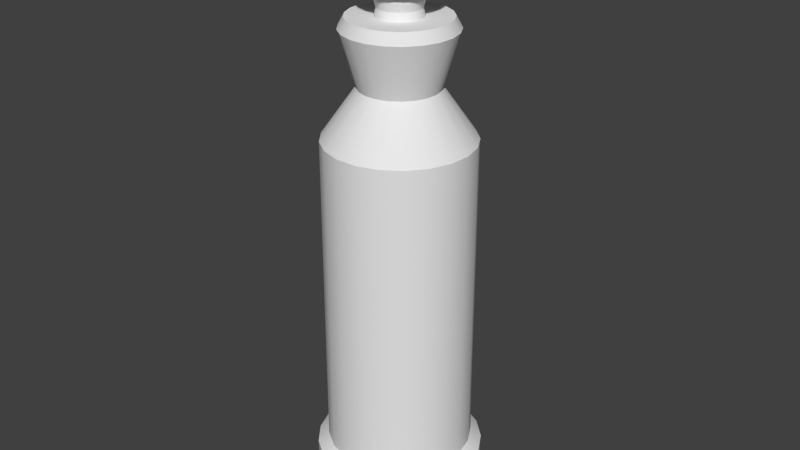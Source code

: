# Source: itemOel_Textur.blend  (saved by Blender 2.70.0; exported with 4.5.12 LTS)
import bpy
from mathutils import Matrix  # noqa: F401  (used for matrix-valued properties, if any)

bpy.ops.wm.read_factory_settings(use_empty=True)
scene = bpy.context.scene
scene.name = 'Scene'

# ---- collections
col_collection_1 = bpy.data.collections.new('Collection 1'); scene.collection.children.link(col_collection_1)

# ---- world
world_world = bpy.data.worlds.new('World'); scene.world = world_world
world_world.color = (0.05088, 0.05088, 0.05088)
world_world.use_sun_shadow = False
world_world.sun_shadow_jitter_overblur = 0.0
world_world.cycles.sampling_method = 'MANUAL'
world_world.cycles.sample_map_resolution = 256

# ---- meshes
me_cylinder = bpy.data.meshes.new('Cylinder')
me_cylinder.from_pydata([(0.0, 1.0, -1.0), (0.0, 1.0, 1.0), (0.2948, 0.9556, -1.0), (0.2948, 0.9556, 1.0), (0.5633, 0.8262, -1.0), (0.5633, 0.8262, 1.0), (0.7818, 0.6235, -1.0), (0.7818, 0.6235, 1.0), (0.9309, 0.3653, -1.0), (0.9309, 0.3653, 1.0), (0.9972, 0.07473, -1.0), (0.9972, 0.07473, 1.0), (0.9749, -0.2225, -1.0), (0.9749, -0.2225, 1.0), (0.866, -0.5, -1.0), (0.866, -0.5, 1.0), (0.6802, -0.7331, -1.0), (0.6802, -0.7331, 1.0), (0.4339, -0.901, -1.0), (0.4339, -0.901, 1.0), (0.149, -0.9888, -1.0), (0.149, -0.9888, 1.0), (-0.149, -0.9888, -1.0), (-0.149, -0.9888, 1.0), (-0.4339, -0.901, -1.0), (-0.4339, -0.901, 1.0), (-0.6802, -0.7331, -1.0), (-0.6802, -0.7331, 1.0), (-0.866, -0.5, -1.0), (-0.866, -0.5, 1.0), (-0.9749, -0.2225, -1.0), (-0.9749, -0.2225, 1.0), (-0.9972, 0.07473, -1.0), (-0.9972, 0.07473, 1.0), (-0.9309, 0.3653, -1.0), (-0.9309, 0.3653, 1.0), (-0.7818, 0.6235, -1.0), (-0.7818, 0.6235, 1.0), (-0.5633, 0.8262, -1.0), (-0.5633, 0.8262, 1.0), (-0.2948, 0.9556, -1.0), (-0.2948, 0.9556, 1.0), (2.258e-08, 1.154, -1.062), (0.3402, 1.103, -1.062), (0.6502, 0.9536, -1.062), (0.9024, 0.7196, -1.062), (1.074, 0.4217, -1.062), (1.151, 0.08625, -1.062), (1.125, -0.2568, -1.062), (0.9996, -0.5771, -1.062), (0.785, -0.8461, -1.062), (0.5008, -1.04, -1.062), (0.172, -1.141, -1.062), (-0.172, -1.141, -1.062), (-0.5008, -1.04, -1.062), (-0.785, -0.8461, -1.062), (-0.9996, -0.5771, -1.062), (-1.125, -0.2568, -1.062), (-1.151, 0.08625, -1.062), (-1.074, 0.4217, -1.062), (-0.9024, 0.7196, -1.062), (-0.6502, 0.9536, -1.062), (-0.3402, 1.103, -1.062), (1.647e-08, 1.154, -1.153), (0.3402, 1.103, -1.153), (0.6502, 0.9536, -1.153), (0.9024, 0.7196, -1.153), (1.074, 0.4217, -1.153), (1.151, 0.08625, -1.153), (1.125, -0.2568, -1.153), (0.9996, -0.5771, -1.153), (0.785, -0.8461, -1.153), (0.5008, -1.04, -1.153), (0.172, -1.141, -1.153), (-0.172, -1.141, -1.153), (-0.5008, -1.04, -1.153), (-0.785, -0.8461, -1.153), (-0.9996, -0.5771, -1.153), (-1.125, -0.2568, -1.153), (-1.151, 0.08625, -1.153), (-1.074, 0.4217, -1.153), (-0.9024, 0.7196, -1.153), (-0.6502, 0.9536, -1.153), (-0.3402, 1.103, -1.153), (-1.321e-07, 0.5308, 1.305), (0.1565, 0.5072, 1.305), (0.299, 0.4386, 1.305), (0.415, 0.3309, 1.305), (0.4941, 0.1939, 1.305), (0.5293, 0.03967, 1.305), (0.5175, -0.1181, 1.305), (0.4597, -0.2654, 1.305), (0.361, -0.3891, 1.305), (0.2303, -0.4782, 1.305), (0.07911, -0.5249, 1.305), (-0.07911, -0.5249, 1.305), (-0.2303, -0.4782, 1.305), (-0.361, -0.3891, 1.305), (-0.4597, -0.2654, 1.305), (-0.5175, -0.1181, 1.305), (-0.5293, 0.03967, 1.305), (-0.4941, 0.1939, 1.305), (-0.415, 0.3309, 1.305), (-0.299, 0.4386, 1.305), (-0.1565, 0.5072, 1.305), (-3.249e-07, 0.7504, 1.637), (0.2212, 0.717, 1.637), (0.4227, 0.62, 1.637), (0.5867, 0.4679, 1.637), (0.6985, 0.2741, 1.637), (0.7483, 0.05608, 1.637), (0.7316, -0.167, 1.637), (0.6499, -0.3752, 1.637), (0.5104, -0.5501, 1.637), (0.3256, -0.6761, 1.637), (0.1118, -0.742, 1.637), (-0.1118, -0.742, 1.637), (-0.3256, -0.6761, 1.637), (-0.5104, -0.5501, 1.637), (-0.6499, -0.3752, 1.637), (-0.7316, -0.167, 1.637), (-0.7483, 0.05608, 1.637), (-0.6985, 0.2741, 1.637), (-0.5867, 0.4679, 1.637), (-0.4227, 0.62, 1.637), (-0.2212, 0.717, 1.637), (-3.208e-07, 0.6697, 1.704), (0.1974, 0.64, 1.704), (0.3773, 0.5534, 1.704), (0.5236, 0.4176, 1.704), (0.6234, 0.2447, 1.704), (0.6679, 0.05005, 1.704), (0.6529, -0.149, 1.704), (0.58, -0.3349, 1.704), (0.4555, -0.4909, 1.704), (0.2906, -0.6034, 1.704), (0.09982, -0.6623, 1.704), (-0.09982, -0.6623, 1.704), (-0.2906, -0.6034, 1.704), (-0.4555, -0.4909, 1.704), (-0.58, -0.3349, 1.704), (-0.6529, -0.149, 1.704), (-0.6679, 0.05005, 1.704), (-0.6234, 0.2447, 1.704), (-0.5236, 0.4176, 1.704), (-0.3773, 0.5534, 1.704), (-0.1974, 0.64, 1.704), (-3.863e-07, 0.3082, 1.704), (0.09083, 0.2945, 1.704), (0.1736, 0.2546, 1.704), (0.2409, 0.1921, 1.704), (0.2868, 0.1126, 1.704), (0.3073, 0.02303, 1.704), (0.3004, -0.06857, 1.704), (0.2669, -0.1541, 1.704), (0.2096, -0.2259, 1.704), (0.1337, -0.2776, 1.704), (0.04593, -0.3047, 1.704), (-0.04593, -0.3047, 1.704), (-0.1337, -0.2776, 1.704), (-0.2096, -0.2259, 1.704), (-0.2669, -0.1541, 1.704), (-0.3004, -0.06857, 1.704), (-0.3073, 0.02303, 1.704), (-0.2868, 0.1126, 1.704), (-0.2409, 0.1921, 1.704), (-0.1736, 0.2546, 1.704), (-0.09083, 0.2945, 1.704), (-3.795e-07, 0.2866, 1.753), (0.08449, 0.2739, 1.753), (0.1615, 0.2368, 1.753), (0.2241, 0.1787, 1.753), (0.2668, 0.1047, 1.753), (0.2858, 0.02142, 1.753), (0.2795, -0.06378, 1.753), (0.2482, -0.1433, 1.753), (0.195, -0.2101, 1.753), (0.1244, -0.2583, 1.753), (0.04272, -0.2834, 1.753), (-0.04272, -0.2834, 1.753), (-0.1244, -0.2583, 1.753), (-0.195, -0.2101, 1.753), (-0.2482, -0.1433, 1.753), (-0.2795, -0.06378, 1.753), (-0.2858, 0.02142, 1.753), (-0.2668, 0.1047, 1.753), (-0.2241, 0.1787, 1.753), (-0.1615, 0.2368, 1.753), (-0.08449, 0.2739, 1.753), (-2.822e-07, 0.3158, 1.801), (0.0931, 0.3018, 1.801), (0.1779, 0.261, 1.801), (0.2469, 0.1969, 1.801), (0.294, 0.1154, 1.801), (0.315, 0.0236, 1.801), (0.3079, -0.07028, 1.801), (0.2735, -0.1579, 1.801), (0.2148, -0.2315, 1.801), (0.137, -0.2846, 1.801), (0.04707, -0.3123, 1.801), (-0.04707, -0.3123, 1.801), (-0.137, -0.2846, 1.801), (-0.2148, -0.2315, 1.801), (-0.2735, -0.1579, 1.801), (-0.3079, -0.07028, 1.801), (-0.315, 0.0236, 1.801), (-0.294, 0.1154, 1.801), (-0.2469, 0.1969, 1.801), (-0.1779, 0.261, 1.801), (-0.0931, 0.3018, 1.801), (-2.822e-07, 0.3158, 1.849), (0.0931, 0.3018, 1.849), (0.1779, 0.261, 1.849), (0.2469, 0.1969, 1.849), (0.294, 0.1154, 1.849), (0.315, 0.0236, 1.849), (0.3079, -0.07028, 1.849), (0.2735, -0.1579, 1.849), (0.2148, -0.2315, 1.849), (0.137, -0.2846, 1.849), (0.04707, -0.3123, 1.849), (-0.04707, -0.3123, 1.849), (-0.137, -0.2846, 1.849), (-0.2148, -0.2315, 1.849), (-0.2735, -0.1579, 1.849), (-0.3079, -0.07028, 1.849), (-0.315, 0.0236, 1.849), (-0.294, 0.1154, 1.849), (-0.2469, 0.1969, 1.849), (-0.1779, 0.261, 1.849), (-0.0931, 0.3018, 1.849), (-1.577e-07, 0.5649, 1.902), (0.1665, 0.5398, 1.902), (0.3182, 0.4667, 1.902), (0.4417, 0.3522, 1.902), (0.5259, 0.2064, 1.902), (0.5633, 0.04222, 1.902), (0.5507, -0.1257, 1.902), (0.4892, -0.2825, 1.902), (0.3842, -0.4141, 1.902), (0.2451, -0.509, 1.902), (0.08419, -0.5586, 1.902), (-0.08419, -0.5586, 1.902), (-0.2451, -0.509, 1.902), (-0.3842, -0.4141, 1.902), (-0.4892, -0.2825, 1.902), (-0.5507, -0.1257, 1.902), (-0.5633, 0.04222, 1.902), (-0.5259, 0.2064, 1.902), (-0.4417, 0.3522, 1.902), (-0.3182, 0.4667, 1.902), (-0.1665, 0.5398, 1.902), (-8.446e-08, 0.5649, 2.025), (0.1665, 0.5398, 2.025), (0.3182, 0.4667, 2.025), (0.4417, 0.3522, 2.025), (0.5259, 0.2064, 2.025), (0.5633, 0.04222, 2.025), (0.5507, -0.1257, 2.025), (0.4892, -0.2825, 2.025), (0.3842, -0.4141, 2.025), (0.2451, -0.509, 2.025), (0.08419, -0.5586, 2.025), (-0.08419, -0.5586, 2.025), (-0.2451, -0.509, 2.025), (-0.3842, -0.4141, 2.025), (-0.4892, -0.2825, 2.025), (-0.5507, -0.1257, 2.025), (-0.5633, 0.04222, 2.025), (-0.5259, 0.2064, 2.025), (-0.4417, 0.3522, 2.025), (-0.3182, 0.4667, 2.025), (-0.1665, 0.5398, 2.025), (-1.085e-07, 0.3832, 2.055), (0.113, 0.3662, 2.055), (0.2159, 0.3167, 2.055), (0.2996, 0.2389, 2.055), (0.3568, 0.14, 2.055), (0.3822, 0.02864, 2.055), (0.3736, -0.08528, 2.055), (0.3319, -0.1916, 2.055), (0.2607, -0.2809, 2.055), (0.1663, -0.3453, 2.055), (0.05712, -0.379, 2.055), (-0.05712, -0.379, 2.055), (-0.1663, -0.3453, 2.055), (-0.2607, -0.2809, 2.055), (-0.3319, -0.1916, 2.055), (-0.3736, -0.08528, 2.055), (-0.3822, 0.02864, 2.055), (-0.3568, 0.14, 2.055), (-0.2996, 0.2389, 2.055), (-0.2159, 0.3167, 2.055), (-0.113, 0.3662, 2.055)], [], [(0, 1, 3, 2), (2, 3, 5, 4), (4, 5, 7, 6), (6, 7, 9, 8), (8, 9, 11, 10), (10, 11, 13, 12), (12, 13, 15, 14), (14, 15, 17, 16), (16, 17, 19, 18), (18, 19, 21, 20), (20, 21, 23, 22), (22, 23, 25, 24), (24, 25, 27, 26), (26, 27, 29, 28), (28, 29, 31, 30), (30, 31, 33, 32), (32, 33, 35, 34), (34, 35, 37, 36), (36, 37, 39, 38), (25, 23, 95, 96), (40, 41, 1, 0), (38, 39, 41, 40), (8, 10, 47, 46), (58, 59, 80, 79), (30, 32, 58, 57), (36, 38, 61, 60), (0, 2, 43, 42), (14, 16, 50, 49), (20, 22, 53, 52), (4, 6, 45, 44), (26, 28, 56, 55), (32, 34, 59, 58), (10, 12, 48, 47), (38, 40, 62, 61), (16, 18, 51, 50), (22, 24, 54, 53), (6, 8, 46, 45), (28, 30, 57, 56), (34, 36, 60, 59), (12, 14, 49, 48), (40, 0, 42, 62), (18, 20, 52, 51), (2, 4, 44, 43), (24, 26, 55, 54), (63, 64, 65, 66, 67, 68, 69, 70, 71, 72, 73, 74, 75, 76, 77, 78, 79, 80, 81, 82, 83), (47, 48, 69, 68), (45, 46, 67, 66), (56, 57, 78, 77), (43, 44, 65, 64), (54, 55, 76, 75), (52, 53, 74, 73), (61, 62, 83, 82), (50, 51, 72, 71), (59, 60, 81, 80), (48, 49, 70, 69), (46, 47, 68, 67), (57, 58, 79, 78), (44, 45, 66, 65), (55, 56, 77, 76), (42, 43, 64, 63), (53, 54, 75, 74), (62, 42, 63, 83), (51, 52, 73, 72), (60, 61, 82, 81), (49, 50, 71, 70), (84, 104, 125, 105), (9, 7, 87, 88), (31, 29, 98, 99), (37, 35, 101, 102), (15, 13, 90, 91), (1, 41, 104, 84), (21, 19, 93, 94), (5, 3, 85, 86), (27, 25, 96, 97), (11, 9, 88, 89), (33, 31, 99, 100), (39, 37, 102, 103), (3, 1, 84, 85), (17, 15, 91, 92), (23, 21, 94, 95), (7, 5, 86, 87), (29, 27, 97, 98), (35, 33, 100, 101), (13, 11, 89, 90), (41, 39, 103, 104), (19, 17, 92, 93), (106, 105, 126, 127), (94, 93, 114, 115), (103, 102, 123, 124), (92, 91, 112, 113), (101, 100, 121, 122), (90, 89, 110, 111), (88, 87, 108, 109), (99, 98, 119, 120), (86, 85, 106, 107), (97, 96, 117, 118), (95, 94, 115, 116), (104, 103, 124, 125), (93, 92, 113, 114), (102, 101, 122, 123), (91, 90, 111, 112), (89, 88, 109, 110), (100, 99, 120, 121), (87, 86, 107, 108), (98, 97, 118, 119), (85, 84, 105, 106), (96, 95, 116, 117), (129, 128, 149, 150), (117, 116, 137, 138), (105, 125, 146, 126), (115, 114, 135, 136), (124, 123, 144, 145), (113, 112, 133, 134), (122, 121, 142, 143), (111, 110, 131, 132), (109, 108, 129, 130), (120, 119, 140, 141), (107, 106, 127, 128), (118, 117, 138, 139), (116, 115, 136, 137), (125, 124, 145, 146), (114, 113, 134, 135), (123, 122, 143, 144), (112, 111, 132, 133), (110, 109, 130, 131), (121, 120, 141, 142), (108, 107, 128, 129), (119, 118, 139, 140), (152, 151, 172, 173), (140, 139, 160, 161), (127, 126, 147, 148), (138, 137, 158, 159), (126, 146, 167, 147), (136, 135, 156, 157), (145, 144, 165, 166), (134, 133, 154, 155), (143, 142, 163, 164), (132, 131, 152, 153), (130, 129, 150, 151), (141, 140, 161, 162), (128, 127, 148, 149), (139, 138, 159, 160), (137, 136, 157, 158), (146, 145, 166, 167), (135, 134, 155, 156), (144, 143, 164, 165), (133, 132, 153, 154), (131, 130, 151, 152), (142, 141, 162, 163), (186, 185, 206, 207), (163, 162, 183, 184), (150, 149, 170, 171), (161, 160, 181, 182), (148, 147, 168, 169), (159, 158, 179, 180), (147, 167, 188, 168), (157, 156, 177, 178), (166, 165, 186, 187), (155, 154, 175, 176), (164, 163, 184, 185), (153, 152, 173, 174), (151, 150, 171, 172), (162, 161, 182, 183), (149, 148, 169, 170), (160, 159, 180, 181), (158, 157, 178, 179), (167, 166, 187, 188), (156, 155, 176, 177), (165, 164, 185, 186), (154, 153, 174, 175), (209, 208, 229, 230), (175, 174, 195, 196), (173, 172, 193, 194), (184, 183, 204, 205), (171, 170, 191, 192), (182, 181, 202, 203), (169, 168, 189, 190), (180, 179, 200, 201), (168, 188, 209, 189), (178, 177, 198, 199), (187, 186, 207, 208), (176, 175, 196, 197), (185, 184, 205, 206), (174, 173, 194, 195), (172, 171, 192, 193), (183, 182, 203, 204), (170, 169, 190, 191), (181, 180, 201, 202), (179, 178, 199, 200), (188, 187, 208, 209), (177, 176, 197, 198), (221, 220, 241, 242), (198, 197, 218, 219), (207, 206, 227, 228), (196, 195, 216, 217), (194, 193, 214, 215), (205, 204, 225, 226), (192, 191, 212, 213), (203, 202, 223, 224), (190, 189, 210, 211), (201, 200, 221, 222), (189, 209, 230, 210), (199, 198, 219, 220), (208, 207, 228, 229), (197, 196, 217, 218), (206, 205, 226, 227), (195, 194, 215, 216), (193, 192, 213, 214), (204, 203, 224, 225), (191, 190, 211, 212), (202, 201, 222, 223), (200, 199, 220, 221), (233, 232, 253, 254), (230, 229, 250, 251), (219, 218, 239, 240), (228, 227, 248, 249), (217, 216, 237, 238), (215, 214, 235, 236), (226, 225, 246, 247), (213, 212, 233, 234), (224, 223, 244, 245), (211, 210, 231, 232), (222, 221, 242, 243), (210, 230, 251, 231), (220, 219, 240, 241), (229, 228, 249, 250), (218, 217, 238, 239), (227, 226, 247, 248), (216, 215, 236, 237), (214, 213, 234, 235), (225, 224, 245, 246), (212, 211, 232, 233), (223, 222, 243, 244), (256, 255, 276, 277), (244, 243, 264, 265), (242, 241, 262, 263), (251, 250, 271, 272), (240, 239, 260, 261), (249, 248, 269, 270), (238, 237, 258, 259), (236, 235, 256, 257), (247, 246, 267, 268), (234, 233, 254, 255), (245, 244, 265, 266), (232, 231, 252, 253), (243, 242, 263, 264), (231, 251, 272, 252), (241, 240, 261, 262), (250, 249, 270, 271), (239, 238, 259, 260), (248, 247, 268, 269), (237, 236, 257, 258), (235, 234, 255, 256), (246, 245, 266, 267), (274, 273, 293, 292, 291, 290, 289, 288, 287, 286, 285, 284, 283, 282, 281, 280, 279, 278, 277, 276, 275), (267, 266, 287, 288), (254, 253, 274, 275), (265, 264, 285, 286), (263, 262, 283, 284), (272, 271, 292, 293), (261, 260, 281, 282), (270, 269, 290, 291), (259, 258, 279, 280), (257, 256, 277, 278), (268, 267, 288, 289), (255, 254, 275, 276), (266, 265, 286, 287), (253, 252, 273, 274), (264, 263, 284, 285), (252, 272, 293, 273), (262, 261, 282, 283), (271, 270, 291, 292), (260, 259, 280, 281), (269, 268, 289, 290), (258, 257, 278, 279)])
me_cylinder.polygons.foreach_set('use_smooth', [True] * 275)
_uv = me_cylinder.uv_layers.new(name='UVMap')
_uv.uv.foreach_set('vector', [0.3634, 0.07054, 0.3632, 0.3512, 0.3309, 0.3512, 0.3311, 0.07054, 0.3311, 0.07054, 0.3309, 0.3512, 0.2984, 0.3511, 0.2987, 0.07054, 0.2987, 0.07054, 0.2984, 0.3511, 0.2659, 0.3511, 0.2661, 0.07054, 0.2661, 0.07054, 0.2659, 0.3511, 0.2334, 0.3511, 0.2336, 0.07054, 0.2336, 0.07054, 0.2334, 0.3511, 0.2008, 0.3511, 0.201, 0.07054, 0.201, 0.07054, 0.2008, 0.3511, 0.1682, 0.3511, 0.1684, 0.07054, 0.1684, 0.07054, 0.1682, 0.3511, 0.1355, 0.351, 0.1357, 0.07054, 0.1357, 0.07054, 0.1355, 0.351, 0.1029, 0.351, 0.1031, 0.07054, 0.1031, 0.07054, 0.1029, 0.351, 0.07027, 0.351, 0.07048, 0.07054, 0.07048, 0.07054, 0.07027, 0.351, 0.03786, 0.351, 0.03806, 0.07054, 0.7052, 0.07054, 0.705, 0.3514, 0.6759, 0.3514, 0.6761, 0.07054, 0.6761, 0.07054, 0.6759, 0.3514, 0.646, 0.3514, 0.6462, 0.07054, 0.6462, 0.07054, 0.646, 0.3514, 0.6155, 0.3514, 0.6157, 0.07054, 0.6157, 0.07054, 0.6155, 0.3514, 0.5848, 0.3514, 0.585, 0.07054, 0.585, 0.07054, 0.5848, 0.3514, 0.5537, 0.3513, 0.5537, 0.07054, 0.5537, 0.07054, 0.5537, 0.3513, 0.5225, 0.3513, 0.5227, 0.07054, 0.5227, 0.07054, 0.5225, 0.3513, 0.491, 0.3513, 0.4912, 0.07054, 0.4912, 0.07054, 0.491, 0.3513, 0.459, 0.3513, 0.4592, 0.07054, 0.4592, 0.07054, 0.459, 0.3513, 0.4254, 0.3512, 0.4256, 0.07054, 0.646, 0.3514, 0.6759, 0.3514, 0.6758, 0.435, 0.6459, 0.435, 0.3953, 0.07054, 0.3951, 0.3512, 0.3632, 0.3512, 0.3634, 0.07054, 0.4256, 0.07054, 0.4254, 0.3512, 0.3951, 0.3512, 0.3953, 0.07054, 0.2336, 0.07054, 0.201, 0.07054, 0.201, 0.04727, 0.2336, 0.04729, 0.5227, 0.0475, 0.4912, 0.04747, 0.4913, 0.03469, 0.5227, 0.03471, 0.5537, 0.07054, 0.5227, 0.07054, 0.5227, 0.0475, 0.5537, 0.04752, 0.4592, 0.07054, 0.4256, 0.07054, 0.4256, 0.04743, 0.4592, 0.04745, 0.3634, 0.07054, 0.3311, 0.07054, 0.3311, 0.04736, 0.3635, 0.04738, 0.1357, 0.07054, 0.1031, 0.07054, 0.1031, 0.0472, 0.1358, 0.04722, 0.7052, 0.07054, 0.6761, 0.07054, 0.6761, 0.04761, 0.7052, 0.04763, 0.2987, 0.07054, 0.2661, 0.07054, 0.2662, 0.04731, 0.2987, 0.04734, 0.6157, 0.07054, 0.585, 0.07054, 0.585, 0.04754, 0.6158, 0.04756, 0.5227, 0.07054, 0.4912, 0.07054, 0.4912, 0.04747, 0.5227, 0.0475, 0.201, 0.07054, 0.1684, 0.07054, 0.1684, 0.04724, 0.201, 0.04727, 0.4256, 0.07054, 0.3953, 0.07054, 0.3953, 0.04741, 0.4256, 0.04743, 0.1031, 0.07054, 0.07048, 0.07054, 0.07049, 0.04717, 0.1031, 0.0472, 0.6761, 0.07054, 0.6462, 0.07054, 0.6462, 0.04759, 0.6761, 0.04761, 0.2661, 0.07054, 0.2336, 0.07054, 0.2336, 0.04729, 0.2662, 0.04731, 0.585, 0.07054, 0.5537, 0.07054, 0.5537, 0.04752, 0.585, 0.04754, 0.4912, 0.07054, 0.4592, 0.07054, 0.4592, 0.04745, 0.4912, 0.04747, 0.1684, 0.07054, 0.1357, 0.07054, 0.1358, 0.04722, 0.1684, 0.04724, 0.3953, 0.07054, 0.3634, 0.07054, 0.3635, 0.04738, 0.3953, 0.04741, 0.07048, 0.07054, 0.03806, 0.07054, 0.03808, 0.04715, 0.07049, 0.04717, 0.3311, 0.07054, 0.2987, 0.07054, 0.2987, 0.04734, 0.3311, 0.04736, 0.6462, 0.07054, 0.6157, 0.07054, 0.6158, 0.04756, 0.6462, 0.04759, 0.878, 0.5754, 0.9167, 0.5874, 0.9502, 0.6102, 0.9754, 0.6419, 0.9902, 0.6796, 0.9933, 0.72, 0.9842, 0.7595, 0.964, 0.7945, 0.9343, 0.8221, 0.8978, 0.8397, 0.8577, 0.8457, 0.8177, 0.8397, 0.7812, 0.8221, 0.7515, 0.7945, 0.7312, 0.7595, 0.7222, 0.72, 0.7253, 0.6796, 0.7401, 0.6419, 0.7653, 0.6102, 0.7988, 0.5874, 0.8375, 0.5754, 0.201, 0.04727, 0.1684, 0.04724, 0.1684, 0.03446, 0.201, 0.03448, 0.2662, 0.04731, 0.2336, 0.04729, 0.2336, 0.0345, 0.2662, 0.03453, 0.585, 0.04754, 0.5537, 0.04752, 0.5537, 0.03473, 0.585, 0.03476, 0.3311, 0.04736, 0.2987, 0.04734, 0.2987, 0.03455, 0.3311, 0.03457, 0.6462, 0.04759, 0.6158, 0.04756, 0.6158, 0.03478, 0.6462, 0.0348, 0.7052, 0.04763, 0.6761, 0.04761, 0.6761, 0.03482, 0.7052, 0.03484, 0.4256, 0.04743, 0.3953, 0.04741, 0.3953, 0.03462, 0.4256, 0.03464, 0.1031, 0.0472, 0.07049, 0.04717, 0.0705, 0.03438, 0.1031, 0.03441, 0.4912, 0.04747, 0.4592, 0.04745, 0.4592, 0.03466, 0.4913, 0.03469, 0.1684, 0.04724, 0.1358, 0.04722, 0.1358, 0.03443, 0.1684, 0.03446, 0.2336, 0.04729, 0.201, 0.04727, 0.201, 0.03448, 0.2336, 0.0345, 0.5537, 0.04752, 0.5227, 0.0475, 0.5227, 0.03471, 0.5537, 0.03473, 0.2987, 0.04734, 0.2662, 0.04731, 0.2662, 0.03453, 0.2987, 0.03455, 0.6158, 0.04756, 0.585, 0.04754, 0.585, 0.03476, 0.6158, 0.03478, 0.3635, 0.04738, 0.3311, 0.04736, 0.3311, 0.03457, 0.3635, 0.0346, 0.6761, 0.04761, 0.6462, 0.04759, 0.6462, 0.0348, 0.6761, 0.03482, 0.3953, 0.04741, 0.3635, 0.04738, 0.3635, 0.0346, 0.3953, 0.03462, 0.07049, 0.04717, 0.03808, 0.04715, 0.03808, 0.03436, 0.0705, 0.03438, 0.4592, 0.04745, 0.4256, 0.04743, 0.4256, 0.03464, 0.4592, 0.03466, 0.1358, 0.04722, 0.1031, 0.0472, 0.1031, 0.03441, 0.1358, 0.03443, 0.3632, 0.4348, 0.395, 0.4348, 0.395, 0.4995, 0.3631, 0.4995, 0.2334, 0.3511, 0.2659, 0.3511, 0.2659, 0.4347, 0.2333, 0.4347, 0.5537, 0.3513, 0.5848, 0.3514, 0.5847, 0.4349, 0.5537, 0.4349, 0.459, 0.3513, 0.491, 0.3513, 0.491, 0.4349, 0.4589, 0.4349, 0.1355, 0.351, 0.1682, 0.3511, 0.1681, 0.4346, 0.1355, 0.4346, 0.3632, 0.3512, 0.3951, 0.3512, 0.395, 0.4348, 0.3632, 0.4348, 0.03786, 0.351, 0.07027, 0.351, 0.07021, 0.4346, 0.0378, 0.4346, 0.2984, 0.3511, 0.3309, 0.3512, 0.3308, 0.4348, 0.2984, 0.4347, 0.6155, 0.3514, 0.646, 0.3514, 0.6459, 0.435, 0.6155, 0.435, 0.2008, 0.3511, 0.2334, 0.3511, 0.2333, 0.4347, 0.2007, 0.4347, 0.5225, 0.3513, 0.5537, 0.3513, 0.5537, 0.4349, 0.5224, 0.4349, 0.4254, 0.3512, 0.459, 0.3513, 0.4589, 0.4349, 0.4253, 0.4348, 0.3309, 0.3512, 0.3632, 0.3512, 0.3632, 0.4348, 0.3308, 0.4348, 0.1029, 0.351, 0.1355, 0.351, 0.1355, 0.4346, 0.1028, 0.4346, 0.6759, 0.3514, 0.705, 0.3514, 0.7049, 0.435, 0.6758, 0.435, 0.2659, 0.3511, 0.2984, 0.3511, 0.2984, 0.4347, 0.2659, 0.4347, 0.5848, 0.3514, 0.6155, 0.3514, 0.6155, 0.435, 0.5847, 0.4349, 0.491, 0.3513, 0.5225, 0.3513, 0.5224, 0.4349, 0.491, 0.4349, 0.1682, 0.3511, 0.2008, 0.3511, 0.2007, 0.4347, 0.1681, 0.4346, 0.3951, 0.3512, 0.4254, 0.3512, 0.4253, 0.4348, 0.395, 0.4348, 0.07027, 0.351, 0.1029, 0.351, 0.1028, 0.4346, 0.07021, 0.4346, 0.3308, 0.4994, 0.3631, 0.4995, 0.3631, 0.5135, 0.3308, 0.5134, 0.0378, 0.4346, 0.07021, 0.4346, 0.07017, 0.4992, 0.03775, 0.4992, 0.4253, 0.4348, 0.4589, 0.4349, 0.4589, 0.4995, 0.4253, 0.4995, 0.1028, 0.4346, 0.1355, 0.4346, 0.1354, 0.4993, 0.1028, 0.4993, 0.491, 0.4349, 0.5224, 0.4349, 0.5224, 0.4996, 0.4909, 0.4995, 0.1681, 0.4346, 0.2007, 0.4347, 0.2007, 0.4993, 0.1681, 0.4993, 0.2333, 0.4347, 0.2659, 0.4347, 0.2658, 0.4994, 0.2333, 0.4994, 0.5537, 0.4349, 0.5847, 0.4349, 0.5847, 0.4996, 0.5537, 0.4996, 0.2984, 0.4347, 0.3308, 0.4348, 0.3308, 0.4994, 0.2983, 0.4994, 0.6155, 0.435, 0.6459, 0.435, 0.6459, 0.4997, 0.6154, 0.4996, 0.6758, 0.435, 0.7049, 0.435, 0.7049, 0.4997, 0.6758, 0.4997, 0.395, 0.4348, 0.4253, 0.4348, 0.4253, 0.4995, 0.395, 0.4995, 0.07021, 0.4346, 0.1028, 0.4346, 0.1028, 0.4993, 0.07017, 0.4992, 0.4589, 0.4349, 0.491, 0.4349, 0.4909, 0.4995, 0.4589, 0.4995, 0.1355, 0.4346, 0.1681, 0.4346, 0.1681, 0.4993, 0.1354, 0.4993, 0.2007, 0.4347, 0.2333, 0.4347, 0.2333, 0.4994, 0.2007, 0.4993, 0.5224, 0.4349, 0.5537, 0.4349, 0.5537, 0.4996, 0.5224, 0.4996, 0.2659, 0.4347, 0.2984, 0.4347, 0.2983, 0.4994, 0.2658, 0.4994, 0.5847, 0.4349, 0.6155, 0.435, 0.6154, 0.4996, 0.5847, 0.4996, 0.3308, 0.4348, 0.3632, 0.4348, 0.3631, 0.4995, 0.3308, 0.4994, 0.6459, 0.435, 0.6758, 0.435, 0.6758, 0.4997, 0.6459, 0.4997, 0.2658, 0.5134, 0.2983, 0.5134, 0.2983, 0.5713, 0.2658, 0.5713, 0.6459, 0.4997, 0.6758, 0.4997, 0.6758, 0.5137, 0.6459, 0.5137, 0.3631, 0.4995, 0.395, 0.4995, 0.395, 0.5135, 0.3631, 0.5135, 0.03775, 0.4992, 0.07017, 0.4992, 0.07016, 0.5132, 0.03774, 0.5132, 0.4253, 0.4995, 0.4589, 0.4995, 0.4589, 0.5135, 0.4253, 0.5135, 0.1028, 0.4993, 0.1354, 0.4993, 0.1354, 0.5133, 0.1027, 0.5133, 0.4909, 0.4995, 0.5224, 0.4996, 0.5224, 0.5136, 0.4909, 0.5136, 0.1681, 0.4993, 0.2007, 0.4993, 0.2007, 0.5133, 0.1681, 0.5133, 0.2333, 0.4994, 0.2658, 0.4994, 0.2658, 0.5134, 0.2333, 0.5134, 0.5537, 0.4996, 0.5847, 0.4996, 0.5847, 0.5136, 0.5537, 0.5136, 0.2983, 0.4994, 0.3308, 0.4994, 0.3308, 0.5134, 0.2983, 0.5134, 0.6154, 0.4996, 0.6459, 0.4997, 0.6459, 0.5137, 0.6154, 0.5136, 0.6758, 0.4997, 0.7049, 0.4997, 0.7048, 0.5137, 0.6758, 0.5137, 0.395, 0.4995, 0.4253, 0.4995, 0.4253, 0.5135, 0.395, 0.5135, 0.07017, 0.4992, 0.1028, 0.4993, 0.1027, 0.5133, 0.07016, 0.5132, 0.4589, 0.4995, 0.4909, 0.4995, 0.4909, 0.5136, 0.4589, 0.5135, 0.1354, 0.4993, 0.1681, 0.4993, 0.1681, 0.5133, 0.1354, 0.5133, 0.2007, 0.4993, 0.2333, 0.4994, 0.2333, 0.5134, 0.2007, 0.5133, 0.5224, 0.4996, 0.5537, 0.4996, 0.5537, 0.5136, 0.5224, 0.5136, 0.2658, 0.4994, 0.2983, 0.4994, 0.2983, 0.5134, 0.2658, 0.5134, 0.5847, 0.4996, 0.6154, 0.4996, 0.6154, 0.5136, 0.5847, 0.5136, 0.2006, 0.5712, 0.2332, 0.5713, 0.2332, 0.5813, 0.2006, 0.5813, 0.5847, 0.5136, 0.6154, 0.5136, 0.6154, 0.5715, 0.5846, 0.5715, 0.3308, 0.5134, 0.3631, 0.5135, 0.3631, 0.5714, 0.3307, 0.5713, 0.6459, 0.5137, 0.6758, 0.5137, 0.6757, 0.5716, 0.6458, 0.5716, 0.3631, 0.5135, 0.395, 0.5135, 0.3949, 0.5714, 0.3631, 0.5714, 0.03774, 0.5132, 0.07016, 0.5132, 0.07012, 0.5712, 0.0377, 0.5711, 0.4253, 0.5135, 0.4589, 0.5135, 0.4588, 0.5714, 0.4252, 0.5714, 0.1027, 0.5133, 0.1354, 0.5133, 0.1354, 0.5712, 0.1027, 0.5712, 0.4909, 0.5136, 0.5224, 0.5136, 0.5223, 0.5715, 0.4909, 0.5715, 0.1681, 0.5133, 0.2007, 0.5133, 0.2006, 0.5712, 0.168, 0.5712, 0.2333, 0.5134, 0.2658, 0.5134, 0.2658, 0.5713, 0.2332, 0.5713, 0.5537, 0.5136, 0.5847, 0.5136, 0.5846, 0.5715, 0.5537, 0.5715, 0.2983, 0.5134, 0.3308, 0.5134, 0.3307, 0.5713, 0.2983, 0.5713, 0.6154, 0.5136, 0.6459, 0.5137, 0.6458, 0.5716, 0.6154, 0.5715, 0.6758, 0.5137, 0.7048, 0.5137, 0.7048, 0.5716, 0.6757, 0.5716, 0.395, 0.5135, 0.4253, 0.5135, 0.4252, 0.5714, 0.3949, 0.5714, 0.07016, 0.5132, 0.1027, 0.5133, 0.1027, 0.5712, 0.07012, 0.5712, 0.4589, 0.5135, 0.4909, 0.5136, 0.4909, 0.5715, 0.4588, 0.5714, 0.1354, 0.5133, 0.1681, 0.5133, 0.168, 0.5712, 0.1354, 0.5712, 0.2007, 0.5133, 0.2333, 0.5134, 0.2332, 0.5713, 0.2006, 0.5712, 0.5224, 0.5136, 0.5537, 0.5136, 0.5537, 0.5715, 0.5223, 0.5715, 0.4588, 0.5814, 0.4909, 0.5815, 0.4909, 0.592, 0.4588, 0.592, 0.5223, 0.5715, 0.5537, 0.5715, 0.5537, 0.5815, 0.5223, 0.5815, 0.2658, 0.5713, 0.2983, 0.5713, 0.2983, 0.5813, 0.2658, 0.5813, 0.5846, 0.5715, 0.6154, 0.5715, 0.6154, 0.5816, 0.5846, 0.5815, 0.3307, 0.5713, 0.3631, 0.5714, 0.3631, 0.5814, 0.3307, 0.5814, 0.6458, 0.5716, 0.6757, 0.5716, 0.6757, 0.5816, 0.6458, 0.5816, 0.3631, 0.5714, 0.3949, 0.5714, 0.3949, 0.5814, 0.3631, 0.5814, 0.0377, 0.5711, 0.07012, 0.5712, 0.07011, 0.5812, 0.03769, 0.5811, 0.4252, 0.5714, 0.4588, 0.5714, 0.4588, 0.5814, 0.4252, 0.5814, 0.1027, 0.5712, 0.1354, 0.5712, 0.1354, 0.5812, 0.1027, 0.5812, 0.4909, 0.5715, 0.5223, 0.5715, 0.5223, 0.5815, 0.4909, 0.5815, 0.168, 0.5712, 0.2006, 0.5712, 0.2006, 0.5813, 0.168, 0.5812, 0.2332, 0.5713, 0.2658, 0.5713, 0.2658, 0.5813, 0.2332, 0.5813, 0.5537, 0.5715, 0.5846, 0.5715, 0.5846, 0.5815, 0.5537, 0.5815, 0.2983, 0.5713, 0.3307, 0.5713, 0.3307, 0.5814, 0.2983, 0.5813, 0.6154, 0.5715, 0.6458, 0.5716, 0.6458, 0.5816, 0.6154, 0.5816, 0.6757, 0.5716, 0.7048, 0.5716, 0.7048, 0.5816, 0.6757, 0.5816, 0.3949, 0.5714, 0.4252, 0.5714, 0.4252, 0.5814, 0.3949, 0.5814, 0.07012, 0.5712, 0.1027, 0.5712, 0.1027, 0.5812, 0.07011, 0.5812, 0.4588, 0.5714, 0.4909, 0.5715, 0.4909, 0.5815, 0.4588, 0.5814, 0.1354, 0.5712, 0.168, 0.5712, 0.168, 0.5812, 0.1354, 0.5812, 0.3949, 0.592, 0.4252, 0.592, 0.4252, 0.6012, 0.3949, 0.6012, 0.1354, 0.5812, 0.168, 0.5812, 0.168, 0.5918, 0.1354, 0.5918, 0.2006, 0.5813, 0.2332, 0.5813, 0.2332, 0.5918, 0.2006, 0.5918, 0.5223, 0.5815, 0.5537, 0.5815, 0.5537, 0.5921, 0.5223, 0.5921, 0.2658, 0.5813, 0.2983, 0.5813, 0.2983, 0.5919, 0.2658, 0.5919, 0.5846, 0.5815, 0.6154, 0.5816, 0.6154, 0.5921, 0.5846, 0.5921, 0.3307, 0.5814, 0.3631, 0.5814, 0.3631, 0.5919, 0.3307, 0.5919, 0.6458, 0.5816, 0.6757, 0.5816, 0.6757, 0.5922, 0.6458, 0.5921, 0.3631, 0.5814, 0.3949, 0.5814, 0.3949, 0.592, 0.3631, 0.5919, 0.03769, 0.5811, 0.07011, 0.5812, 0.0701, 0.5917, 0.03768, 0.5917, 0.4252, 0.5814, 0.4588, 0.5814, 0.4588, 0.592, 0.4252, 0.592, 0.1027, 0.5812, 0.1354, 0.5812, 0.1354, 0.5918, 0.1027, 0.5917, 0.4909, 0.5815, 0.5223, 0.5815, 0.5223, 0.5921, 0.4909, 0.592, 0.168, 0.5812, 0.2006, 0.5813, 0.2006, 0.5918, 0.168, 0.5918, 0.2332, 0.5813, 0.2658, 0.5813, 0.2658, 0.5919, 0.2332, 0.5918, 0.5537, 0.5815, 0.5846, 0.5815, 0.5846, 0.5921, 0.5537, 0.5921, 0.2983, 0.5813, 0.3307, 0.5814, 0.3307, 0.5919, 0.2983, 0.5919, 0.6154, 0.5816, 0.6458, 0.5816, 0.6458, 0.5921, 0.6154, 0.5921, 0.6757, 0.5816, 0.7048, 0.5816, 0.7048, 0.5922, 0.6757, 0.5922, 0.3949, 0.5814, 0.4252, 0.5814, 0.4252, 0.592, 0.3949, 0.592, 0.07011, 0.5812, 0.1027, 0.5812, 0.1027, 0.5917, 0.0701, 0.5917, 0.6757, 0.6012, 0.7048, 0.6012, 0.7047, 0.6448, 0.6757, 0.6448, 0.0701, 0.5917, 0.1027, 0.5917, 0.1027, 0.6012, 0.07009, 0.6012, 0.4588, 0.592, 0.4909, 0.592, 0.4908, 0.6012, 0.4588, 0.6012, 0.1354, 0.5918, 0.168, 0.5918, 0.168, 0.6012, 0.1354, 0.6012, 0.2006, 0.5918, 0.2332, 0.5918, 0.2332, 0.6012, 0.2006, 0.6012, 0.5223, 0.5921, 0.5537, 0.5921, 0.5537, 0.6012, 0.5223, 0.6012, 0.2658, 0.5919, 0.2983, 0.5919, 0.2983, 0.6012, 0.2658, 0.6012, 0.5846, 0.5921, 0.6154, 0.5921, 0.6154, 0.6012, 0.5846, 0.6012, 0.3307, 0.5919, 0.3631, 0.5919, 0.3631, 0.6012, 0.3307, 0.6012, 0.6458, 0.5921, 0.6757, 0.5922, 0.6757, 0.6012, 0.6458, 0.6012, 0.3631, 0.5919, 0.3949, 0.592, 0.3949, 0.6012, 0.3631, 0.6012, 0.03768, 0.5917, 0.0701, 0.5917, 0.07009, 0.6012, 0.03768, 0.6012, 0.4252, 0.592, 0.4588, 0.592, 0.4588, 0.6012, 0.4252, 0.6012, 0.1027, 0.5917, 0.1354, 0.5918, 0.1354, 0.6012, 0.1027, 0.6012, 0.4909, 0.592, 0.5223, 0.5921, 0.5223, 0.6012, 0.4908, 0.6012, 0.168, 0.5918, 0.2006, 0.5918, 0.2006, 0.6012, 0.168, 0.6012, 0.2332, 0.5918, 0.2658, 0.5919, 0.2658, 0.6012, 0.2332, 0.6012, 0.5537, 0.5921, 0.5846, 0.5921, 0.5846, 0.6012, 0.5537, 0.6012, 0.2983, 0.5919, 0.3307, 0.5919, 0.3307, 0.6012, 0.2983, 0.6012, 0.6154, 0.5921, 0.6458, 0.5921, 0.6458, 0.6012, 0.6154, 0.6012, 0.6757, 0.5922, 0.7048, 0.5922, 0.7048, 0.6012, 0.6757, 0.6012, 0.2982, 0.6445, 0.3307, 0.6445, 0.3307, 0.6608, 0.2982, 0.6608, 0.3949, 0.6012, 0.4252, 0.6012, 0.4252, 0.6446, 0.3949, 0.6446, 0.07009, 0.6012, 0.1027, 0.6012, 0.1027, 0.6444, 0.07006, 0.6443, 0.4588, 0.6012, 0.4908, 0.6012, 0.4908, 0.6446, 0.4588, 0.6446, 0.1354, 0.6012, 0.168, 0.6012, 0.168, 0.6444, 0.1353, 0.6444, 0.2006, 0.6012, 0.2332, 0.6012, 0.2332, 0.6444, 0.2006, 0.6444, 0.5223, 0.6012, 0.5537, 0.6012, 0.5537, 0.6447, 0.5223, 0.6447, 0.2658, 0.6012, 0.2983, 0.6012, 0.2982, 0.6445, 0.2657, 0.6445, 0.5846, 0.6012, 0.6154, 0.6012, 0.6153, 0.6447, 0.5846, 0.6447, 0.3307, 0.6012, 0.3631, 0.6012, 0.363, 0.6445, 0.3307, 0.6445, 0.6458, 0.6012, 0.6757, 0.6012, 0.6757, 0.6448, 0.6458, 0.6447, 0.3631, 0.6012, 0.3949, 0.6012, 0.3949, 0.6446, 0.363, 0.6445, 0.03768, 0.6012, 0.07009, 0.6012, 0.07006, 0.6443, 0.03765, 0.6443, 0.4252, 0.6012, 0.4588, 0.6012, 0.4588, 0.6446, 0.4252, 0.6446, 0.1027, 0.6012, 0.1354, 0.6012, 0.1353, 0.6444, 0.1027, 0.6444, 0.4908, 0.6012, 0.5223, 0.6012, 0.5223, 0.6447, 0.4908, 0.6446, 0.168, 0.6012, 0.2006, 0.6012, 0.2006, 0.6444, 0.168, 0.6444, 0.2332, 0.6012, 0.2658, 0.6012, 0.2657, 0.6445, 0.2332, 0.6444, 0.5537, 0.6012, 0.5846, 0.6012, 0.5846, 0.6447, 0.5537, 0.6447, 0.2983, 0.6012, 0.3307, 0.6012, 0.3307, 0.6445, 0.2982, 0.6445, 0.6154, 0.6012, 0.6458, 0.6012, 0.6458, 0.6447, 0.6153, 0.6447, 0.2332, 0.6607, 0.2657, 0.6608, 0.2657, 0.6856, 0.2331, 0.6856, 0.6153, 0.6447, 0.6458, 0.6447, 0.6457, 0.661, 0.6153, 0.661, 0.6757, 0.6448, 0.7047, 0.6448, 0.7047, 0.6611, 0.6757, 0.6611, 0.3949, 0.6446, 0.4252, 0.6446, 0.4252, 0.6609, 0.3948, 0.6609, 0.07006, 0.6443, 0.1027, 0.6444, 0.1026, 0.6606, 0.07005, 0.6606, 0.4588, 0.6446, 0.4908, 0.6446, 0.4908, 0.6609, 0.4588, 0.6609, 0.1353, 0.6444, 0.168, 0.6444, 0.168, 0.6607, 0.1353, 0.6607, 0.2006, 0.6444, 0.2332, 0.6444, 0.2332, 0.6607, 0.2006, 0.6607, 0.5223, 0.6447, 0.5537, 0.6447, 0.5537, 0.661, 0.5223, 0.6609, 0.2657, 0.6445, 0.2982, 0.6445, 0.2982, 0.6608, 0.2657, 0.6608, 0.5846, 0.6447, 0.6153, 0.6447, 0.6153, 0.661, 0.5846, 0.661, 0.3307, 0.6445, 0.363, 0.6445, 0.363, 0.6608, 0.3307, 0.6608, 0.6458, 0.6447, 0.6757, 0.6448, 0.6757, 0.6611, 0.6457, 0.661, 0.363, 0.6445, 0.3949, 0.6446, 0.3948, 0.6609, 0.363, 0.6608, 0.03765, 0.6443, 0.07006, 0.6443, 0.07005, 0.6606, 0.03763, 0.6606, 0.4252, 0.6446, 0.4588, 0.6446, 0.4588, 0.6609, 0.4252, 0.6609, 0.1027, 0.6444, 0.1353, 0.6444, 0.1353, 0.6607, 0.1026, 0.6606, 0.4908, 0.6446, 0.5223, 0.6447, 0.5223, 0.6609, 0.4908, 0.6609, 0.168, 0.6444, 0.2006, 0.6444, 0.2006, 0.6607, 0.168, 0.6607, 0.2332, 0.6444, 0.2657, 0.6445, 0.2657, 0.6608, 0.2332, 0.6607, 0.5537, 0.6447, 0.5846, 0.6447, 0.5846, 0.661, 0.5537, 0.661, 0.9149, 0.9789, 0.8994, 0.9765, 0.8853, 0.9697, 0.8738, 0.9591, 0.866, 0.9455, 0.8625, 0.9303, 0.8636, 0.9146, 0.8694, 0.9001, 0.8791, 0.8878, 0.8921, 0.879, 0.907, 0.8744, 0.9227, 0.8744, 0.9377, 0.879, 0.9506, 0.8878, 0.9604, 0.9001, 0.9661, 0.9146, 0.9672, 0.9303, 0.9638, 0.9455, 0.9559, 0.9591, 0.9445, 0.9697, 0.9303, 0.9765, 0.5537, 0.661, 0.5846, 0.661, 0.5845, 0.6858, 0.5537, 0.6858, 0.2982, 0.6608, 0.3307, 0.6608, 0.3307, 0.6856, 0.2982, 0.6856, 0.6153, 0.661, 0.6457, 0.661, 0.6457, 0.6858, 0.6153, 0.6858, 0.6757, 0.6611, 0.7047, 0.6611, 0.7047, 0.6859, 0.6756, 0.6859, 0.3948, 0.6609, 0.4252, 0.6609, 0.4252, 0.6857, 0.3948, 0.6857, 0.07005, 0.6606, 0.1026, 0.6606, 0.1026, 0.6855, 0.07003, 0.6854, 0.4588, 0.6609, 0.4908, 0.6609, 0.4908, 0.6857, 0.4588, 0.6857, 0.1353, 0.6607, 0.168, 0.6607, 0.1679, 0.6855, 0.1353, 0.6855, 0.2006, 0.6607, 0.2332, 0.6607, 0.2331, 0.6856, 0.2005, 0.6855, 0.5223, 0.6609, 0.5537, 0.661, 0.5537, 0.6858, 0.5223, 0.6858, 0.2657, 0.6608, 0.2982, 0.6608, 0.2982, 0.6856, 0.2657, 0.6856, 0.5846, 0.661, 0.6153, 0.661, 0.6153, 0.6858, 0.5845, 0.6858, 0.3307, 0.6608, 0.363, 0.6608, 0.363, 0.6856, 0.3307, 0.6856, 0.6457, 0.661, 0.6757, 0.6611, 0.6756, 0.6859, 0.6457, 0.6858, 0.363, 0.6608, 0.3948, 0.6609, 0.3948, 0.6857, 0.363, 0.6856, 0.03763, 0.6606, 0.07005, 0.6606, 0.07003, 0.6854, 0.03762, 0.6854, 0.4252, 0.6609, 0.4588, 0.6609, 0.4588, 0.6857, 0.4252, 0.6857, 0.1026, 0.6606, 0.1353, 0.6607, 0.1353, 0.6855, 0.1026, 0.6855, 0.4908, 0.6609, 0.5223, 0.6609, 0.5223, 0.6858, 0.4908, 0.6857, 0.168, 0.6607, 0.2006, 0.6607, 0.2005, 0.6855, 0.1679, 0.6855])
me_cylinder.use_remesh_preserve_volume = False
me_cylinder.use_remesh_preserve_attributes = False
me_cylinder.use_mirror_vertex_groups = False
me_cylinder.update()

# ---- objects
ob_cylinder = bpy.data.objects.new('Cylinder', me_cylinder)

# ---- transforms, parenting, visibility, modifiers, constraints
ob_cylinder.location = (0.00502, 0.01379, 0.05986)
ob_cylinder.scale = (0.02271, 0.02271, 0.05021)
ob_cylinder.lineart.crease_threshold = 0.0
_m = ob_cylinder.modifiers.new('EdgeSplit', 'EDGE_SPLIT')

# ---- collection membership
col_collection_1.objects.link(ob_cylinder)

# ---- scene / render settings (as saved in the file)
scene.frame_start = 1; scene.frame_end = 250; scene.frame_set(1)
scene.render.engine = 'BLENDER_EEVEE_NEXT'
scene.render.resolution_percentage = 50
scene.render.dither_intensity = 0.0
scene.cycles.use_denoising = False
scene.cycles.samples = 10
scene.cycles.sampling_pattern = 'TABULATED_SOBOL'
scene.cycles.light_sampling_threshold = 0.0
scene.cycles.use_adaptive_sampling = False
scene.cycles.use_light_tree = False
scene.cycles.blur_glossy = 0.0
scene.cycles.volume_bounces = 1
scene.cycles.pixel_filter_type = 'GAUSSIAN'
scene.cycles.sample_clamp_indirect = 0.0
scene.view_settings.view_transform = 'Standard'
bpy.context.view_layer.update()

# ---- added for rendering (the .blend has no active camera and no usable light): camera, sun
cam_auto = bpy.data.cameras.new('AutoCamera')
cam_auto.lens = 50.0
cam_auto.sensor_width = 36.0
cam_auto.clip_end = 1000.0
ob_auto_camera = bpy.data.objects.new('AutoCamera', cam_auto)
scene.collection.objects.link(ob_auto_camera)
ob_auto_camera.location = (0.190065, -0.208117, 0.23053)
ob_auto_camera.rotation_euler = (1.09748, -7.21219e-08, 0.694738)
scene.camera = ob_auto_camera
light_auto_sun = bpy.data.lights.new('AutoSun', 'SUN')
light_auto_sun.energy = 3.0
light_auto_sun.angle = 0.0523599
ob_auto_sun = bpy.data.objects.new('AutoSun', light_auto_sun)
scene.collection.objects.link(ob_auto_sun)
ob_auto_sun.rotation_euler = (0.872665, 0.174533, 0.523599)
bpy.context.view_layer.update()
